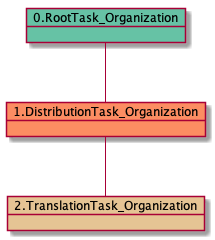

The diagram above was rendered by PlantUML. Its source (embedded in the PNG):
@startuml
object 0.RootTask_Organization #66c2a5
object 1.DistributionTask_Organization #fc8d62
object 2.TranslationTask_Organization #e5c494
0.RootTask_Organization -- 1.DistributionTask_Organization
1.DistributionTask_Organization -- 2.TranslationTask_Organization
@enduml